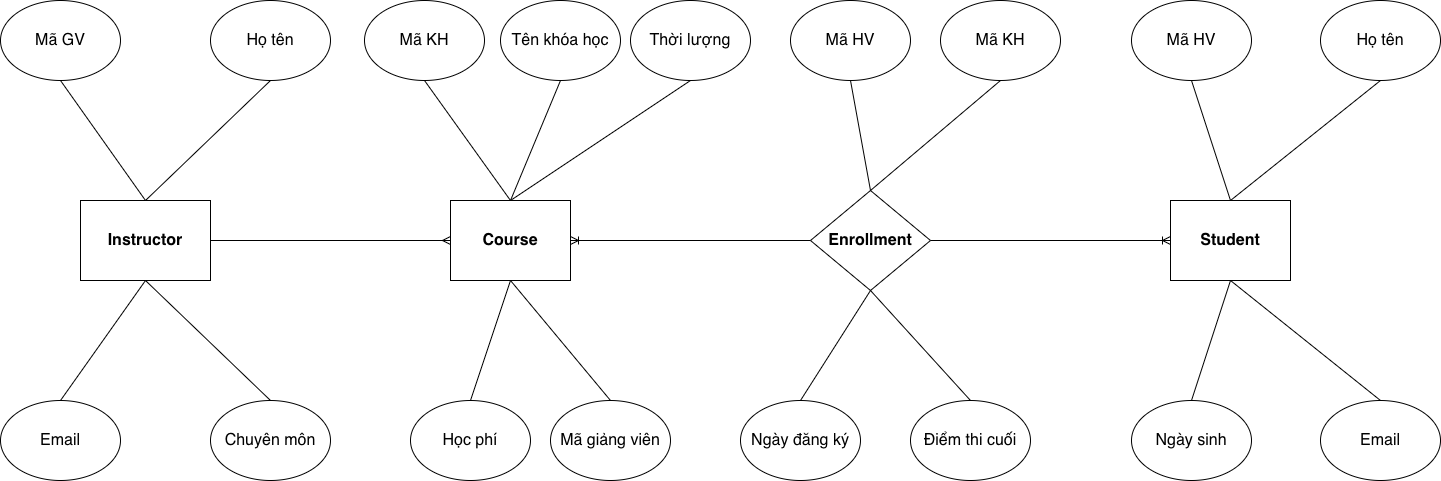

The diagram above was exported from draw.io. Its source (the exported page's mxGraphModel, read from the mxfile embedded in the PNG):
<mxGraphModel dx="1728" dy="1850" grid="1" gridSize="10" guides="1" tooltips="1" connect="1" arrows="1" fold="1" page="1" pageScale="1" pageWidth="827" pageHeight="1169" math="0" shadow="0">
  <root>
    <mxCell id="0" />
    <mxCell id="1" parent="0" />
    <mxCell id="Y1cnYKXSEdmtIyhUBlAi-1" value="&lt;strong style=&quot;box-sizing: border-box; margin: 0px; padding: 0px; font-weight: bolder; caret-color: rgb(0, 0, 0); color: rgb(0, 0, 0); font-family: Roboto, sans-serif; font-size: 16px; font-style: normal; font-variant-caps: normal; letter-spacing: normal; orphans: auto; text-align: left; text-indent: 0px; text-transform: none; white-space: pre-wrap; widows: auto; word-spacing: 0px; -webkit-text-stroke-width: 0px; text-decoration: none;&quot;&gt;Instructor&lt;/strong&gt;" style="rounded=0;whiteSpace=wrap;html=1;" parent="1" vertex="1">
      <mxGeometry x="70" y="160" width="130" height="80" as="geometry" />
    </mxCell>
    <mxCell id="Y1cnYKXSEdmtIyhUBlAi-2" value="&lt;strong style=&quot;box-sizing: border-box; margin: 0px; padding: 0px; font-weight: bolder; caret-color: rgb(0, 0, 0); color: rgb(0, 0, 0); font-family: Roboto, sans-serif; font-size: 16px; font-style: normal; font-variant-caps: normal; letter-spacing: normal; orphans: auto; text-align: left; text-indent: 0px; text-transform: none; white-space: pre-wrap; widows: auto; word-spacing: 0px; -webkit-text-stroke-width: 0px; text-decoration: none;&quot;&gt;Course&lt;/strong&gt;" style="rounded=0;whiteSpace=wrap;html=1;" parent="1" vertex="1">
      <mxGeometry x="440" y="160" width="120" height="80" as="geometry" />
    </mxCell>
    <mxCell id="Y1cnYKXSEdmtIyhUBlAi-3" value="&lt;strong style=&quot;box-sizing: border-box; margin: 0px; padding: 0px; font-weight: bolder; caret-color: rgb(0, 0, 0); color: rgb(0, 0, 0); font-family: Roboto, sans-serif; font-size: 16px; font-style: normal; font-variant-caps: normal; letter-spacing: normal; orphans: auto; text-align: left; text-indent: 0px; text-transform: none; white-space: pre-wrap; widows: auto; word-spacing: 0px; -webkit-text-stroke-width: 0px; text-decoration: none;&quot;&gt;Enrollment&lt;/strong&gt;" style="rhombus;whiteSpace=wrap;html=1;" parent="1" vertex="1">
      <mxGeometry x="800" y="150" width="120" height="100" as="geometry" />
    </mxCell>
    <mxCell id="Y1cnYKXSEdmtIyhUBlAi-4" value="&lt;strong style=&quot;box-sizing: border-box; margin: 0px; padding: 0px; font-weight: bolder; caret-color: rgb(0, 0, 0); color: rgb(0, 0, 0); font-family: Roboto, sans-serif; font-size: 16px; font-style: normal; font-variant-caps: normal; letter-spacing: normal; orphans: auto; text-align: left; text-indent: 0px; text-transform: none; white-space: pre-wrap; widows: auto; word-spacing: 0px; -webkit-text-stroke-width: 0px; text-decoration: none;&quot;&gt;Student&lt;/strong&gt;" style="rounded=0;whiteSpace=wrap;html=1;" parent="1" vertex="1">
      <mxGeometry x="1160" y="160" width="120" height="80" as="geometry" />
    </mxCell>
    <mxCell id="Y1cnYKXSEdmtIyhUBlAi-5" value="&lt;meta charset=&quot;utf-8&quot;&gt;&lt;span style=&quot;caret-color: rgb(0, 0, 0); color: rgb(0, 0, 0); font-family: Roboto, sans-serif; font-size: 16px; font-style: normal; font-variant-caps: normal; font-weight: 400; letter-spacing: normal; orphans: auto; text-align: left; text-indent: 0px; text-transform: none; white-space: pre-wrap; widows: auto; word-spacing: 0px; -webkit-text-stroke-width: 0px; background-color: rgb(255, 255, 255); text-decoration: none; display: inline !important; float: none;&quot;&gt;Mã GV&lt;/span&gt;" style="ellipse;whiteSpace=wrap;html=1;" parent="1" vertex="1">
      <mxGeometry x="-10" y="-40" width="120" height="80" as="geometry" />
    </mxCell>
    <mxCell id="Y1cnYKXSEdmtIyhUBlAi-6" value="&lt;meta charset=&quot;utf-8&quot;&gt;&lt;span style=&quot;caret-color: rgb(0, 0, 0); color: rgb(0, 0, 0); font-family: Roboto, sans-serif; font-size: 16px; font-style: normal; font-variant-caps: normal; font-weight: 400; letter-spacing: normal; orphans: auto; text-align: left; text-indent: 0px; text-transform: none; white-space: pre-wrap; widows: auto; word-spacing: 0px; -webkit-text-stroke-width: 0px; background-color: rgb(255, 255, 255); text-decoration: none; display: inline !important; float: none;&quot;&gt;Họ tên&lt;/span&gt;" style="ellipse;whiteSpace=wrap;html=1;" parent="1" vertex="1">
      <mxGeometry x="200" y="-40" width="120" height="80" as="geometry" />
    </mxCell>
    <mxCell id="Y1cnYKXSEdmtIyhUBlAi-7" value="&lt;span style=&quot;caret-color: rgb(0, 0, 0); color: rgb(0, 0, 0); font-family: Roboto, sans-serif; font-size: 16px; font-style: normal; font-variant-caps: normal; font-weight: 400; letter-spacing: normal; orphans: auto; text-align: left; text-indent: 0px; text-transform: none; white-space: pre-wrap; widows: auto; word-spacing: 0px; -webkit-text-stroke-width: 0px; background-color: rgb(255, 255, 255); text-decoration: none; display: inline !important; float: none;&quot;&gt;Email&lt;/span&gt;" style="ellipse;whiteSpace=wrap;html=1;" parent="1" vertex="1">
      <mxGeometry x="-10" y="360" width="120" height="80" as="geometry" />
    </mxCell>
    <mxCell id="Y1cnYKXSEdmtIyhUBlAi-8" value="&lt;meta charset=&quot;utf-8&quot;&gt;&lt;span style=&quot;caret-color: rgb(0, 0, 0); color: rgb(0, 0, 0); font-family: Roboto, sans-serif; font-size: 16px; font-style: normal; font-variant-caps: normal; font-weight: 400; letter-spacing: normal; orphans: auto; text-align: left; text-indent: 0px; text-transform: none; white-space: pre-wrap; widows: auto; word-spacing: 0px; -webkit-text-stroke-width: 0px; background-color: rgb(255, 255, 255); text-decoration: none; display: inline !important; float: none;&quot;&gt;Chuyên môn&lt;/span&gt;" style="ellipse;whiteSpace=wrap;html=1;" parent="1" vertex="1">
      <mxGeometry x="200" y="360" width="120" height="80" as="geometry" />
    </mxCell>
    <mxCell id="Y1cnYKXSEdmtIyhUBlAi-9" value="" style="endArrow=ERmany;html=1;rounded=0;endFill=0;entryX=0;entryY=0.5;entryDx=0;entryDy=0;exitX=1;exitY=0.5;exitDx=0;exitDy=0;" parent="1" source="Y1cnYKXSEdmtIyhUBlAi-1" target="Y1cnYKXSEdmtIyhUBlAi-2" edge="1">
      <mxGeometry width="50" height="50" relative="1" as="geometry">
        <mxPoint x="260" y="160" as="sourcePoint" />
        <mxPoint x="310" y="110" as="targetPoint" />
      </mxGeometry>
    </mxCell>
    <mxCell id="Y1cnYKXSEdmtIyhUBlAi-10" value="&lt;meta charset=&quot;utf-8&quot;&gt;&lt;span style=&quot;caret-color: rgb(0, 0, 0); color: rgb(0, 0, 0); font-family: Roboto, sans-serif; font-size: 16px; font-style: normal; font-variant-caps: normal; font-weight: 400; letter-spacing: normal; orphans: auto; text-align: left; text-indent: 0px; text-transform: none; white-space: pre-wrap; widows: auto; word-spacing: 0px; -webkit-text-stroke-width: 0px; background-color: rgb(255, 255, 255); text-decoration: none; display: inline !important; float: none;&quot;&gt;Mã KH&lt;/span&gt;" style="ellipse;whiteSpace=wrap;html=1;" parent="1" vertex="1">
      <mxGeometry x="354" y="-40" width="120" height="80" as="geometry" />
    </mxCell>
    <mxCell id="Y1cnYKXSEdmtIyhUBlAi-11" value="&lt;meta charset=&quot;utf-8&quot;&gt;&lt;span style=&quot;caret-color: rgb(0, 0, 0); color: rgb(0, 0, 0); font-family: Roboto, sans-serif; font-size: 16px; font-style: normal; font-variant-caps: normal; font-weight: 400; letter-spacing: normal; orphans: auto; text-align: left; text-indent: 0px; text-transform: none; white-space: pre-wrap; widows: auto; word-spacing: 0px; -webkit-text-stroke-width: 0px; background-color: rgb(255, 255, 255); text-decoration: none; display: inline !important; float: none;&quot;&gt;Tên khóa học&lt;/span&gt;" style="ellipse;whiteSpace=wrap;html=1;" parent="1" vertex="1">
      <mxGeometry x="490" y="-40" width="120" height="80" as="geometry" />
    </mxCell>
    <mxCell id="Y1cnYKXSEdmtIyhUBlAi-12" value="&lt;meta charset=&quot;utf-8&quot;&gt;&lt;span style=&quot;caret-color: rgb(0, 0, 0); color: rgb(0, 0, 0); font-family: Roboto, sans-serif; font-size: 16px; font-style: normal; font-variant-caps: normal; font-weight: 400; letter-spacing: normal; orphans: auto; text-align: left; text-indent: 0px; text-transform: none; white-space: pre-wrap; widows: auto; word-spacing: 0px; -webkit-text-stroke-width: 0px; background-color: rgb(255, 255, 255); text-decoration: none; display: inline !important; float: none;&quot;&gt;Thời lượng&lt;/span&gt;" style="ellipse;whiteSpace=wrap;html=1;" parent="1" vertex="1">
      <mxGeometry x="620" y="-40" width="120" height="80" as="geometry" />
    </mxCell>
    <mxCell id="Y1cnYKXSEdmtIyhUBlAi-13" value="&lt;meta charset=&quot;utf-8&quot;&gt;&lt;span style=&quot;caret-color: rgb(0, 0, 0); color: rgb(0, 0, 0); font-family: Roboto, sans-serif; font-size: 16px; font-style: normal; font-variant-caps: normal; font-weight: 400; letter-spacing: normal; orphans: auto; text-align: left; text-indent: 0px; text-transform: none; white-space: pre-wrap; widows: auto; word-spacing: 0px; -webkit-text-stroke-width: 0px; background-color: rgb(255, 255, 255); text-decoration: none; display: inline !important; float: none;&quot;&gt;Học phí&lt;/span&gt;" style="ellipse;whiteSpace=wrap;html=1;" parent="1" vertex="1">
      <mxGeometry x="400" y="360" width="120" height="80" as="geometry" />
    </mxCell>
    <mxCell id="Y1cnYKXSEdmtIyhUBlAi-14" value="&lt;meta charset=&quot;utf-8&quot;&gt;&lt;span style=&quot;caret-color: rgb(0, 0, 0); color: rgb(0, 0, 0); font-family: Roboto, sans-serif; font-size: 16px; font-style: normal; font-variant-caps: normal; font-weight: 400; letter-spacing: normal; orphans: auto; text-align: left; text-indent: 0px; text-transform: none; white-space: pre-wrap; widows: auto; word-spacing: 0px; -webkit-text-stroke-width: 0px; background-color: rgb(255, 255, 255); text-decoration: none; display: inline !important; float: none;&quot;&gt;Mã giảng viên&lt;/span&gt;" style="ellipse;whiteSpace=wrap;html=1;" parent="1" vertex="1">
      <mxGeometry x="540" y="360" width="120" height="80" as="geometry" />
    </mxCell>
    <mxCell id="Y1cnYKXSEdmtIyhUBlAi-15" value="" style="endArrow=none;html=1;rounded=0;entryX=0.5;entryY=1;entryDx=0;entryDy=0;exitX=0.5;exitY=0;exitDx=0;exitDy=0;" parent="1" source="Y1cnYKXSEdmtIyhUBlAi-1" target="Y1cnYKXSEdmtIyhUBlAi-5" edge="1">
      <mxGeometry width="50" height="50" relative="1" as="geometry">
        <mxPoint x="320" y="160" as="sourcePoint" />
        <mxPoint x="370" y="110" as="targetPoint" />
      </mxGeometry>
    </mxCell>
    <mxCell id="Y1cnYKXSEdmtIyhUBlAi-16" value="" style="endArrow=none;html=1;rounded=0;entryX=0.5;entryY=1;entryDx=0;entryDy=0;exitX=0.5;exitY=0;exitDx=0;exitDy=0;" parent="1" source="Y1cnYKXSEdmtIyhUBlAi-1" target="Y1cnYKXSEdmtIyhUBlAi-6" edge="1">
      <mxGeometry width="50" height="50" relative="1" as="geometry">
        <mxPoint x="320" y="160" as="sourcePoint" />
        <mxPoint x="370" y="110" as="targetPoint" />
      </mxGeometry>
    </mxCell>
    <mxCell id="Y1cnYKXSEdmtIyhUBlAi-17" value="" style="endArrow=none;html=1;rounded=0;exitX=0.5;exitY=1;exitDx=0;exitDy=0;entryX=0.5;entryY=0;entryDx=0;entryDy=0;" parent="1" source="Y1cnYKXSEdmtIyhUBlAi-1" target="Y1cnYKXSEdmtIyhUBlAi-7" edge="1">
      <mxGeometry width="50" height="50" relative="1" as="geometry">
        <mxPoint x="320" y="160" as="sourcePoint" />
        <mxPoint x="370" y="110" as="targetPoint" />
      </mxGeometry>
    </mxCell>
    <mxCell id="Y1cnYKXSEdmtIyhUBlAi-18" value="" style="endArrow=none;html=1;rounded=0;exitX=0.5;exitY=1;exitDx=0;exitDy=0;entryX=0.5;entryY=0;entryDx=0;entryDy=0;" parent="1" source="Y1cnYKXSEdmtIyhUBlAi-1" target="Y1cnYKXSEdmtIyhUBlAi-8" edge="1">
      <mxGeometry width="50" height="50" relative="1" as="geometry">
        <mxPoint x="320" y="160" as="sourcePoint" />
        <mxPoint x="370" y="110" as="targetPoint" />
      </mxGeometry>
    </mxCell>
    <mxCell id="Y1cnYKXSEdmtIyhUBlAi-19" value="" style="endArrow=none;html=1;rounded=0;entryX=0.5;entryY=0;entryDx=0;entryDy=0;exitX=0.5;exitY=1;exitDx=0;exitDy=0;" parent="1" source="Y1cnYKXSEdmtIyhUBlAi-10" target="Y1cnYKXSEdmtIyhUBlAi-2" edge="1">
      <mxGeometry width="50" height="50" relative="1" as="geometry">
        <mxPoint x="320" y="160" as="sourcePoint" />
        <mxPoint x="370" y="110" as="targetPoint" />
      </mxGeometry>
    </mxCell>
    <mxCell id="Y1cnYKXSEdmtIyhUBlAi-20" value="" style="endArrow=none;html=1;rounded=0;entryX=0.5;entryY=1;entryDx=0;entryDy=0;exitX=0.5;exitY=0;exitDx=0;exitDy=0;" parent="1" source="Y1cnYKXSEdmtIyhUBlAi-2" target="Y1cnYKXSEdmtIyhUBlAi-11" edge="1">
      <mxGeometry width="50" height="50" relative="1" as="geometry">
        <mxPoint x="320" y="160" as="sourcePoint" />
        <mxPoint x="370" y="110" as="targetPoint" />
      </mxGeometry>
    </mxCell>
    <mxCell id="Y1cnYKXSEdmtIyhUBlAi-21" value="" style="endArrow=none;html=1;rounded=0;entryX=0.5;entryY=1;entryDx=0;entryDy=0;exitX=0.5;exitY=0;exitDx=0;exitDy=0;" parent="1" source="Y1cnYKXSEdmtIyhUBlAi-2" target="Y1cnYKXSEdmtIyhUBlAi-12" edge="1">
      <mxGeometry width="50" height="50" relative="1" as="geometry">
        <mxPoint x="320" y="160" as="sourcePoint" />
        <mxPoint x="370" y="110" as="targetPoint" />
      </mxGeometry>
    </mxCell>
    <mxCell id="Y1cnYKXSEdmtIyhUBlAi-22" value="" style="endArrow=none;html=1;rounded=0;entryX=0.5;entryY=1;entryDx=0;entryDy=0;exitX=0.5;exitY=0;exitDx=0;exitDy=0;" parent="1" source="Y1cnYKXSEdmtIyhUBlAi-13" target="Y1cnYKXSEdmtIyhUBlAi-2" edge="1">
      <mxGeometry width="50" height="50" relative="1" as="geometry">
        <mxPoint x="320" y="160" as="sourcePoint" />
        <mxPoint x="370" y="110" as="targetPoint" />
      </mxGeometry>
    </mxCell>
    <mxCell id="Y1cnYKXSEdmtIyhUBlAi-23" value="" style="endArrow=none;html=1;rounded=0;entryX=0.5;entryY=1;entryDx=0;entryDy=0;exitX=0.5;exitY=0;exitDx=0;exitDy=0;" parent="1" source="Y1cnYKXSEdmtIyhUBlAi-14" target="Y1cnYKXSEdmtIyhUBlAi-2" edge="1">
      <mxGeometry width="50" height="50" relative="1" as="geometry">
        <mxPoint x="320" y="160" as="sourcePoint" />
        <mxPoint x="370" y="110" as="targetPoint" />
      </mxGeometry>
    </mxCell>
    <mxCell id="Y1cnYKXSEdmtIyhUBlAi-24" value="" style="endArrow=ERoneToMany;html=1;rounded=0;endFill=0;entryX=1;entryY=0.5;entryDx=0;entryDy=0;exitX=0;exitY=0.5;exitDx=0;exitDy=0;" parent="1" source="Y1cnYKXSEdmtIyhUBlAi-3" target="Y1cnYKXSEdmtIyhUBlAi-2" edge="1">
      <mxGeometry width="50" height="50" relative="1" as="geometry">
        <mxPoint x="580" y="160" as="sourcePoint" />
        <mxPoint x="630" y="110" as="targetPoint" />
      </mxGeometry>
    </mxCell>
    <mxCell id="Y1cnYKXSEdmtIyhUBlAi-25" value="" style="endArrow=ERoneToMany;html=1;rounded=0;endFill=0;entryX=0;entryY=0.5;entryDx=0;entryDy=0;exitX=1;exitY=0.5;exitDx=0;exitDy=0;" parent="1" source="Y1cnYKXSEdmtIyhUBlAi-3" target="Y1cnYKXSEdmtIyhUBlAi-4" edge="1">
      <mxGeometry width="50" height="50" relative="1" as="geometry">
        <mxPoint x="800" y="160" as="sourcePoint" />
        <mxPoint x="850" y="110" as="targetPoint" />
      </mxGeometry>
    </mxCell>
    <mxCell id="Y1cnYKXSEdmtIyhUBlAi-26" value="&lt;meta charset=&quot;utf-8&quot;&gt;&lt;span style=&quot;caret-color: rgb(0, 0, 0); color: rgb(0, 0, 0); font-family: Roboto, sans-serif; font-size: 16px; font-style: normal; font-variant-caps: normal; font-weight: 400; letter-spacing: normal; orphans: auto; text-align: left; text-indent: 0px; text-transform: none; white-space: pre-wrap; widows: auto; word-spacing: 0px; -webkit-text-stroke-width: 0px; background-color: rgb(255, 255, 255); text-decoration: none; display: inline !important; float: none;&quot;&gt;Mã HV&lt;/span&gt;" style="ellipse;whiteSpace=wrap;html=1;" parent="1" vertex="1">
      <mxGeometry x="780" y="-40" width="120" height="80" as="geometry" />
    </mxCell>
    <mxCell id="Y1cnYKXSEdmtIyhUBlAi-27" value="&lt;meta charset=&quot;utf-8&quot;&gt;&lt;span style=&quot;caret-color: rgb(0, 0, 0); color: rgb(0, 0, 0); font-family: Roboto, sans-serif; font-size: 16px; font-style: normal; font-variant-caps: normal; font-weight: 400; letter-spacing: normal; orphans: auto; text-align: left; text-indent: 0px; text-transform: none; white-space: pre-wrap; widows: auto; word-spacing: 0px; -webkit-text-stroke-width: 0px; background-color: rgb(255, 255, 255); text-decoration: none; display: inline !important; float: none;&quot;&gt;Ngày đăng ký&lt;/span&gt;" style="ellipse;whiteSpace=wrap;html=1;" parent="1" vertex="1">
      <mxGeometry x="730" y="360" width="120" height="80" as="geometry" />
    </mxCell>
    <mxCell id="Y1cnYKXSEdmtIyhUBlAi-28" value="&lt;meta charset=&quot;utf-8&quot;&gt;&lt;span style=&quot;caret-color: rgb(0, 0, 0); color: rgb(0, 0, 0); font-family: Roboto, sans-serif; font-size: 16px; font-style: normal; font-variant-caps: normal; font-weight: 400; letter-spacing: normal; orphans: auto; text-align: left; text-indent: 0px; text-transform: none; white-space: pre-wrap; widows: auto; word-spacing: 0px; -webkit-text-stroke-width: 0px; background-color: rgb(255, 255, 255); text-decoration: none; display: inline !important; float: none;&quot;&gt;Điểm thi cuối&lt;/span&gt;" style="ellipse;whiteSpace=wrap;html=1;" parent="1" vertex="1">
      <mxGeometry x="900" y="360" width="120" height="80" as="geometry" />
    </mxCell>
    <mxCell id="Y1cnYKXSEdmtIyhUBlAi-29" value="&lt;meta charset=&quot;utf-8&quot;&gt;&lt;span style=&quot;caret-color: rgb(0, 0, 0); color: rgb(0, 0, 0); font-family: Roboto, sans-serif; font-size: 16px; font-style: normal; font-variant-caps: normal; font-weight: 400; letter-spacing: normal; orphans: auto; text-align: left; text-indent: 0px; text-transform: none; white-space: pre-wrap; widows: auto; word-spacing: 0px; -webkit-text-stroke-width: 0px; background-color: rgb(255, 255, 255); text-decoration: none; display: inline !important; float: none;&quot;&gt;Mã KH&lt;/span&gt;" style="ellipse;whiteSpace=wrap;html=1;" parent="1" vertex="1">
      <mxGeometry x="930" y="-40" width="120" height="80" as="geometry" />
    </mxCell>
    <mxCell id="Y1cnYKXSEdmtIyhUBlAi-30" value="&lt;meta charset=&quot;utf-8&quot;&gt;&lt;span style=&quot;caret-color: rgb(0, 0, 0); color: rgb(0, 0, 0); font-family: Roboto, sans-serif; font-size: 16px; font-style: normal; font-variant-caps: normal; font-weight: 400; letter-spacing: normal; orphans: auto; text-align: left; text-indent: 0px; text-transform: none; white-space: pre-wrap; widows: auto; word-spacing: 0px; -webkit-text-stroke-width: 0px; background-color: rgb(255, 255, 255); text-decoration: none; display: inline !important; float: none;&quot;&gt;Mã HV&lt;/span&gt;" style="ellipse;whiteSpace=wrap;html=1;" parent="1" vertex="1">
      <mxGeometry x="1121" y="-40" width="120" height="80" as="geometry" />
    </mxCell>
    <mxCell id="Y1cnYKXSEdmtIyhUBlAi-31" value="&lt;meta charset=&quot;utf-8&quot;&gt;&lt;span style=&quot;caret-color: rgb(0, 0, 0); color: rgb(0, 0, 0); font-family: Roboto, sans-serif; font-size: 16px; font-style: normal; font-variant-caps: normal; font-weight: 400; letter-spacing: normal; orphans: auto; text-align: left; text-indent: 0px; text-transform: none; white-space: pre-wrap; widows: auto; word-spacing: 0px; -webkit-text-stroke-width: 0px; background-color: rgb(255, 255, 255); text-decoration: none; display: inline !important; float: none;&quot;&gt;Họ tên&lt;/span&gt;" style="ellipse;whiteSpace=wrap;html=1;" parent="1" vertex="1">
      <mxGeometry x="1310" y="-40" width="120" height="80" as="geometry" />
    </mxCell>
    <mxCell id="Y1cnYKXSEdmtIyhUBlAi-32" value="&lt;meta charset=&quot;utf-8&quot;&gt;&lt;span style=&quot;caret-color: rgb(0, 0, 0); color: rgb(0, 0, 0); font-family: Roboto, sans-serif; font-size: 16px; font-style: normal; font-variant-caps: normal; font-weight: 400; letter-spacing: normal; orphans: auto; text-align: left; text-indent: 0px; text-transform: none; white-space: pre-wrap; widows: auto; word-spacing: 0px; -webkit-text-stroke-width: 0px; background-color: rgb(255, 255, 255); text-decoration: none; display: inline !important; float: none;&quot;&gt;Ngày sinh&lt;/span&gt;" style="ellipse;whiteSpace=wrap;html=1;" parent="1" vertex="1">
      <mxGeometry x="1121" y="360" width="120" height="80" as="geometry" />
    </mxCell>
    <mxCell id="Y1cnYKXSEdmtIyhUBlAi-33" value="&lt;span style=&quot;caret-color: rgb(0, 0, 0); color: rgb(0, 0, 0); font-family: Roboto, sans-serif; font-size: 16px; font-style: normal; font-variant-caps: normal; font-weight: 400; letter-spacing: normal; orphans: auto; text-align: left; text-indent: 0px; text-transform: none; white-space: pre-wrap; widows: auto; word-spacing: 0px; -webkit-text-stroke-width: 0px; background-color: rgb(255, 255, 255); text-decoration: none; display: inline !important; float: none;&quot;&gt;Email&lt;/span&gt;" style="ellipse;whiteSpace=wrap;html=1;" parent="1" vertex="1">
      <mxGeometry x="1310" y="360" width="120" height="80" as="geometry" />
    </mxCell>
    <mxCell id="Y1cnYKXSEdmtIyhUBlAi-34" value="" style="endArrow=none;html=1;rounded=0;entryX=0.5;entryY=1;entryDx=0;entryDy=0;exitX=0.5;exitY=0;exitDx=0;exitDy=0;" parent="1" source="Y1cnYKXSEdmtIyhUBlAi-3" target="Y1cnYKXSEdmtIyhUBlAi-26" edge="1">
      <mxGeometry width="50" height="50" relative="1" as="geometry">
        <mxPoint x="1070" y="160" as="sourcePoint" />
        <mxPoint x="1120" y="110" as="targetPoint" />
      </mxGeometry>
    </mxCell>
    <mxCell id="Y1cnYKXSEdmtIyhUBlAi-35" value="" style="endArrow=none;html=1;rounded=0;entryX=0.5;entryY=1;entryDx=0;entryDy=0;exitX=0.5;exitY=0;exitDx=0;exitDy=0;" parent="1" source="Y1cnYKXSEdmtIyhUBlAi-3" target="Y1cnYKXSEdmtIyhUBlAi-29" edge="1">
      <mxGeometry width="50" height="50" relative="1" as="geometry">
        <mxPoint x="1070" y="160" as="sourcePoint" />
        <mxPoint x="1120" y="110" as="targetPoint" />
      </mxGeometry>
    </mxCell>
    <mxCell id="Y1cnYKXSEdmtIyhUBlAi-36" value="" style="endArrow=none;html=1;rounded=0;exitX=0.5;exitY=1;exitDx=0;exitDy=0;entryX=0.5;entryY=0;entryDx=0;entryDy=0;" parent="1" source="Y1cnYKXSEdmtIyhUBlAi-3" target="Y1cnYKXSEdmtIyhUBlAi-27" edge="1">
      <mxGeometry width="50" height="50" relative="1" as="geometry">
        <mxPoint x="1070" y="160" as="sourcePoint" />
        <mxPoint x="1120" y="110" as="targetPoint" />
      </mxGeometry>
    </mxCell>
    <mxCell id="Y1cnYKXSEdmtIyhUBlAi-37" value="" style="endArrow=none;html=1;rounded=0;exitX=0.5;exitY=1;exitDx=0;exitDy=0;entryX=0.5;entryY=0;entryDx=0;entryDy=0;" parent="1" source="Y1cnYKXSEdmtIyhUBlAi-3" target="Y1cnYKXSEdmtIyhUBlAi-28" edge="1">
      <mxGeometry width="50" height="50" relative="1" as="geometry">
        <mxPoint x="1070" y="160" as="sourcePoint" />
        <mxPoint x="1120" y="110" as="targetPoint" />
      </mxGeometry>
    </mxCell>
    <mxCell id="Y1cnYKXSEdmtIyhUBlAi-38" value="" style="endArrow=none;html=1;rounded=0;entryX=0.5;entryY=1;entryDx=0;entryDy=0;exitX=0.5;exitY=0;exitDx=0;exitDy=0;" parent="1" source="Y1cnYKXSEdmtIyhUBlAi-4" target="Y1cnYKXSEdmtIyhUBlAi-30" edge="1">
      <mxGeometry width="50" height="50" relative="1" as="geometry">
        <mxPoint x="1070" y="160" as="sourcePoint" />
        <mxPoint x="1120" y="110" as="targetPoint" />
      </mxGeometry>
    </mxCell>
    <mxCell id="Y1cnYKXSEdmtIyhUBlAi-39" value="" style="endArrow=none;html=1;rounded=0;entryX=0.5;entryY=1;entryDx=0;entryDy=0;exitX=0.5;exitY=0;exitDx=0;exitDy=0;" parent="1" source="Y1cnYKXSEdmtIyhUBlAi-4" target="Y1cnYKXSEdmtIyhUBlAi-31" edge="1">
      <mxGeometry width="50" height="50" relative="1" as="geometry">
        <mxPoint x="1070" y="160" as="sourcePoint" />
        <mxPoint x="1120" y="110" as="targetPoint" />
      </mxGeometry>
    </mxCell>
    <mxCell id="Y1cnYKXSEdmtIyhUBlAi-40" value="" style="endArrow=none;html=1;rounded=0;exitX=0.5;exitY=1;exitDx=0;exitDy=0;entryX=0.5;entryY=0;entryDx=0;entryDy=0;" parent="1" source="Y1cnYKXSEdmtIyhUBlAi-4" target="Y1cnYKXSEdmtIyhUBlAi-32" edge="1">
      <mxGeometry width="50" height="50" relative="1" as="geometry">
        <mxPoint x="1070" y="160" as="sourcePoint" />
        <mxPoint x="1120" y="110" as="targetPoint" />
      </mxGeometry>
    </mxCell>
    <mxCell id="Y1cnYKXSEdmtIyhUBlAi-41" value="" style="endArrow=none;html=1;rounded=0;entryX=0.5;entryY=1;entryDx=0;entryDy=0;exitX=0.5;exitY=0;exitDx=0;exitDy=0;" parent="1" source="Y1cnYKXSEdmtIyhUBlAi-33" target="Y1cnYKXSEdmtIyhUBlAi-4" edge="1">
      <mxGeometry width="50" height="50" relative="1" as="geometry">
        <mxPoint x="1070" y="160" as="sourcePoint" />
        <mxPoint x="1120" y="110" as="targetPoint" />
      </mxGeometry>
    </mxCell>
  </root>
</mxGraphModel>